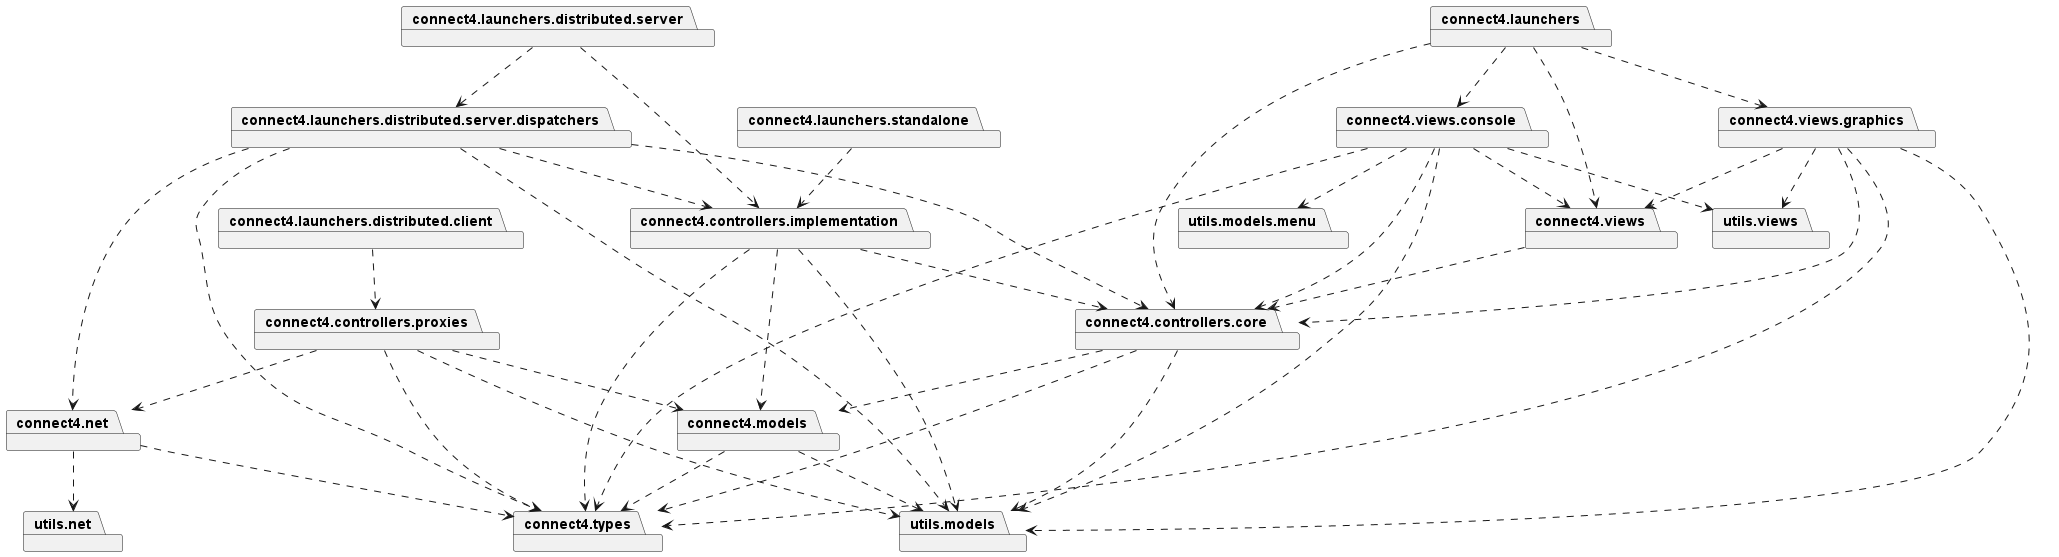

The diagram above was rendered by PlantUML. Its source (embedded in the PNG):
@startuml

package connect4.launchers
package connect4.controllers.core
package connect4.views
package connect4.views.graphics
package connect4.views.console

connect4.launchers ..> connect4.controllers.core
connect4.launchers ..> connect4.views
connect4.launchers ..> connect4.views.console
connect4.launchers ..> connect4.views.graphics

package connect4.launchers.standalone
package connect4.controllers.implementation
connect4.launchers.standalone ..> connect4.controllers.implementation

package connect4.launchers.distributed.client
package connect4.controllers.proxies
connect4.launchers.distributed.client ..> connect4.controllers.proxies

package connect4.launchers.distributed.server
package connect4.launchers.distributed.server.dispatchers
connect4.launchers.distributed.server ..> connect4.launchers.distributed.server.dispatchers
connect4.launchers.distributed.server ..> connect4.controllers.implementation
package connect4.types
package utils.models
package connect4.controllers.core
connect4.launchers.distributed.server.dispatchers ..> connect4.controllers.implementation
connect4.launchers.distributed.server.dispatchers ..> connect4.types
connect4.launchers.distributed.server.dispatchers ..> utils.models
connect4.launchers.distributed.server.dispatchers ..> connect4.controllers.core
package connect4.net
connect4.launchers.distributed.server.dispatchers ..> connect4.net

package connect4.models
connect4.models ..> connect4.types
connect4.models ..> utils.models


connect4.net ..> connect4.types
package utils.net
connect4.net ..> utils.net

package connect4.controllers.core
connect4.controllers.core ..> connect4.types
connect4.controllers.core ..> connect4.models
connect4.controllers.core ..> utils.models

connect4.controllers.implementation ..> connect4.controllers.core
connect4.controllers.implementation ..> connect4.models
connect4.controllers.implementation ..> connect4.types
connect4.controllers.implementation ..> utils.models

connect4.controllers.proxies ..> connect4.types
connect4.controllers.proxies ..> connect4.net
connect4.controllers.proxies ..> utils.models
connect4.controllers.proxies ..> connect4.models

connect4.views ..> connect4.controllers.core
connect4.views.console ..> connect4.controllers.core
connect4.views.console ..> connect4.views
package utils.views
connect4.views.console ..> utils.views
connect4.views.console ..> connect4.types
connect4.views.console ..> utils.models
package utils.models.menu
connect4.views.console ..> utils.models.menu

connect4.views.graphics ..> connect4.controllers.core
connect4.views.graphics ..> connect4.types
connect4.views.graphics ..> utils.models
connect4.views.graphics ..> connect4.views
connect4.views.graphics ..> utils.views


@enduml